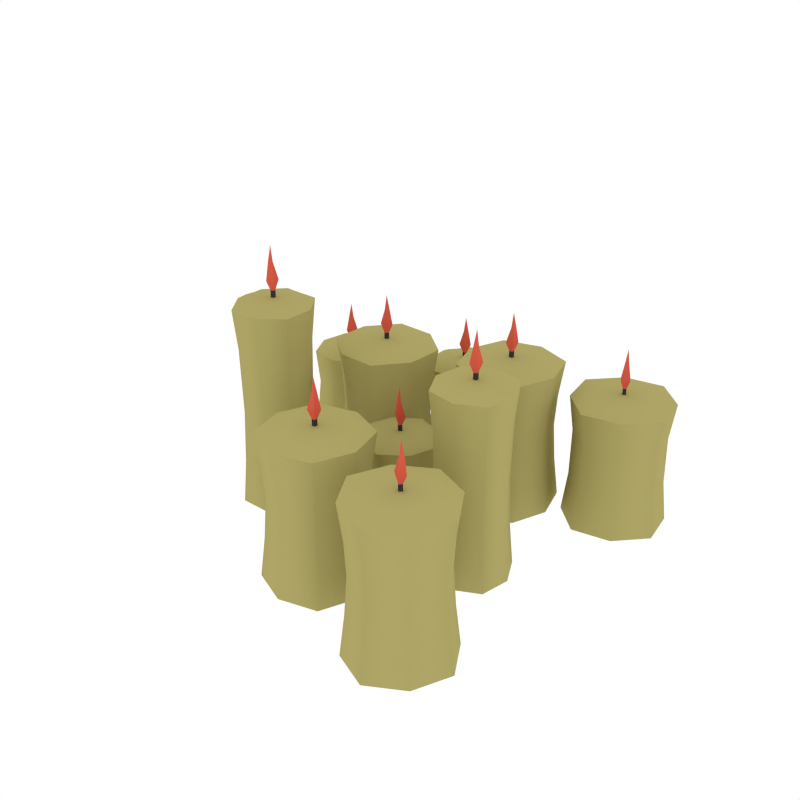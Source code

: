 # Source: Candles_2.blend  (saved by Blender 2.79.0; exported with 4.5.12 LTS)
import bpy
from mathutils import Matrix  # noqa: F401  (used for matrix-valued properties, if any)

bpy.ops.wm.read_factory_settings(use_empty=True)
scene = bpy.context.scene
scene.name = 'Scene'

# ---- collections
col_collection_1 = bpy.data.collections.new('Collection 1'); scene.collection.children.link(col_collection_1)

# ---- materials (node trees are filled in below, after node groups)
mat_candle = bpy.data.materials.new('Candle')
mat_candle.alpha_threshold = 0.0
mat_candle.diffuse_color = (0.4252, 0.3761, 0.1352, 1.0)
mat_candle.roughness = 0.5
mat_light = bpy.data.materials.new('Light')
mat_light.alpha_threshold = 0.0
mat_light.diffuse_color = (0.6985, 0.1098, 0.06795, 1.0)
mat_light.roughness = 0.5
mat_black = bpy.data.materials.new('Black')
mat_black.alpha_threshold = 0.0
mat_black.diffuse_color = (0.04425, 0.04425, 0.04425, 1.0)
mat_black.roughness = 0.5

# ---- node groups
ng_auto_smooth = bpy.data.node_groups.new('Auto Smooth', 'GeometryNodeTree')
_s = ng_auto_smooth.interface.new_socket(name='Geometry', in_out='OUTPUT', socket_type='NodeSocketGeometry')
_s = ng_auto_smooth.interface.new_socket(name='Geometry', in_out='INPUT', socket_type='NodeSocketGeometry')
_s = ng_auto_smooth.interface.new_socket(name='Angle', in_out='INPUT', socket_type='NodeSocketFloat')
_s.subtype = 'ANGLE'
_s.min_value = 0.0
_s.max_value = 3.142
ng_auto_smooth.is_modifier = True
_N = ng_auto_smooth.nodes; _L = ng_auto_smooth.links
n0 = _N.new('NodeGroupOutput'); n0.name = 'Group Output'; n0.location = (480, -100)
n1 = _N.new('NodeGroupInput'); n1.name = 'Group Input'; n1.location = (-420, -300)
n2 = _N.new('NodeGroupInput'); n2.name = 'Group Input.001'; n2.location = (-60, -100)
n3 = _N.new('GeometryNodeSetShadeSmooth'); n3.name = 'Set Shade Smooth'; n3.location = (120, -100)
n3.domain = 'EDGE'
n4 = _N.new('GeometryNodeSetShadeSmooth'); n4.name = 'Set Shade Smooth.001'; n4.location = (300, -100)
n5 = _N.new('GeometryNodeInputMeshEdgeAngle'); n5.name = 'Edge Angle'; n5.location = (-420, -220)
n6 = _N.new('GeometryNodeInputEdgeSmooth'); n6.name = 'Is Edge Smooth'; n6.location = (-60, -160)
n7 = _N.new('GeometryNodeInputShadeSmooth'); n7.name = 'Is Face Smooth'; n7.location = (-240, -340)
n8 = _N.new('FunctionNodeBooleanMath'); n8.name = 'Boolean Math'; n8.location = (-60, -220)
n9 = _N.new('FunctionNodeCompare'); n9.name = 'Compare'; n9.location = (-240, -180)
n9.operation = 'LESS_EQUAL'
_L.new(n5.outputs[0], n9.inputs[0])
_L.new(n4.outputs[0], n0.inputs[0])
_L.new(n1.outputs[1], n9.inputs[1])
_L.new(n9.outputs[0], n8.inputs[0])
_L.new(n7.outputs[0], n8.inputs[1])
_L.new(n2.outputs[0], n3.inputs[0])
_L.new(n6.outputs[0], n3.inputs[1])
_L.new(n3.outputs[0], n4.inputs[0])
_L.new(n8.outputs[0], n3.inputs[2])
n0.is_active_output = True

# ---- material node trees

# ---- world
world_world = bpy.data.worlds.new('World'); scene.world = world_world
world_world.color = (1.0, 1.0, 1.0)
world_world.use_sun_shadow = False
world_world.sun_shadow_jitter_overblur = 0.0
world_world.cycles.sampling_method = 'NONE'
world_world.cycles.sample_map_resolution = 256

# ---- meshes
me_cube = bpy.data.meshes.new('Cube')
me_cube.from_pydata([(1.259, -3.575, 1.004), (0.05711, -4.608, 1.004), (-0.976, -3.405, 1.004), (0.2263, -2.372, 1.004), (-1.081, -3.397, 3.625), (0.1417, -3.49, 3.781), (1.364, -3.583, 3.625), (0.2343, -2.267, 3.625), (0.04916, -4.713, 3.625), (0.05852, -4.589, 2.736), (0.2249, -2.391, 2.736), (1.241, -3.573, 2.736), (-0.9574, -3.407, 2.736), (1.38, -3.584, 0.003547), (1.043, -2.715, 1.004), (1.194, -3.57, 1.937), (0.9165, -4.392, 1.004), (0.04798, -4.728, 0.003547), (0.06202, -4.543, 1.937), (-0.76, -4.265, 1.004), (-1.097, -3.396, 0.003547), (-0.9111, -3.41, 1.937), (-0.6331, -2.588, 1.004), (0.2354, -2.252, 0.003547), (0.2214, -2.437, 1.937), (1.07, -3.56, 3.742), (0.07147, -4.418, 3.742), (-0.7862, -3.42, 3.742), (0.2119, -2.562, 3.742), (-0.8448, -4.338, 3.625), (-0.6202, -2.603, 2.736), (1.128, -2.642, 3.625), (0.9036, -4.377, 2.736), (-0.745, -4.252, 2.736), (-0.7059, -2.504, 3.625), (1.028, -2.728, 2.736), (0.9893, -4.476, 3.625), (0.05232, -4.671, 3.325), (0.2311, -2.309, 3.325), (1.323, -3.579, 3.325), (-1.039, -3.401, 3.325), (1.141, -2.632, 0.003547), (0.991, -2.76, 1.937), (1.0, -4.489, 0.003547), (0.8715, -4.339, 1.937), (-0.7167, -2.491, 0.003547), (-0.5881, -2.641, 1.937), (-0.8573, -4.348, 0.003547), (-0.7076, -4.22, 1.937), (0.8776, -2.858, 3.712), (0.7741, -4.226, 3.712), (-0.5942, -4.122, 3.712), (-0.4906, -2.754, 3.712), (-0.811, -4.309, 3.325), (-0.677, -2.537, 3.325), (1.094, -2.671, 3.325), (0.9604, -4.443, 3.325), (0.0289, -3.587, 4.148), (0.09704, -3.528, 3.934), (0.04477, -3.377, 4.148), (0.1033, -3.445, 3.934), (0.2386, -3.603, 4.148), (0.1801, -3.535, 3.934), (0.2545, -3.393, 4.148), (0.1864, -3.452, 3.934), (0.1316, -3.447, 4.533), (0.1253, -3.531, 4.533), (0.2089, -3.453, 4.564), (0.2026, -3.536, 4.564), (0.09491, -3.53, 3.75), (0.1015, -3.443, 3.75), (0.1819, -3.537, 3.75), (0.1885, -3.45, 3.75), (0.1515, -3.491, 4.905), (3.291, 3.897, 0.9799), (4.812, 3.44, 0.9799), (4.355, 1.919, 0.9799), (2.834, 2.376, 0.9799), (4.405, 1.826, 3.057), (3.823, 2.908, 3.214), (3.241, 3.99, 3.057), (2.741, 2.326, 3.057), (4.905, 3.49, 3.057), (4.796, 3.432, 2.166), (2.85, 2.385, 2.166), (3.3, 3.881, 2.166), (4.346, 1.935, 2.166), (3.233, 4.004, -0.02233), (2.682, 3.251, 0.9799), (4.166, 4.049, 0.9799), (4.919, 3.498, -0.02233), (4.964, 2.565, 0.9799), (4.413, 1.812, -0.02233), (3.48, 1.767, 0.9799), (2.727, 2.318, -0.02233), (3.381, 3.729, 3.175), (4.644, 3.35, 3.175), (4.265, 2.087, 3.175), (3.002, 2.466, 3.175), (5.071, 2.533, 3.057), (3.486, 1.786, 2.166), (2.575, 3.283, 3.057), (4.16, 4.03, 2.166), (4.945, 2.571, 2.166), (3.448, 1.66, 3.057), (2.701, 3.245, 2.166), (4.198, 4.157, 3.057), (4.868, 3.471, 2.756), (2.778, 2.346, 2.756), (3.261, 3.953, 2.756), (4.385, 1.863, 2.756), (2.559, 3.288, -0.02233), (4.203, 4.172, -0.02233), (3.443, 1.644, -0.02233), (5.087, 2.528, -0.02233), (2.892, 3.188, 3.144), (4.103, 3.839, 3.144), (4.754, 2.628, 3.144), (3.543, 1.977, 3.144), (5.029, 2.546, 2.756), (3.461, 1.702, 2.756), (2.617, 3.27, 2.756), (4.185, 4.114, 2.756), (3.966, 2.865, 3.581), (3.88, 2.891, 3.367), (3.78, 2.765, 3.581), (3.806, 2.852, 3.367), (3.866, 3.051, 3.581), (3.84, 2.965, 3.367), (3.68, 2.951, 3.581), (3.766, 2.925, 3.367), (3.792, 2.877, 3.967), (3.866, 2.916, 3.967), (3.756, 2.945, 3.998), (3.829, 2.985, 3.998), (3.882, 2.89, 3.182), (3.805, 2.849, 3.182), (3.841, 2.967, 3.182), (3.764, 2.926, 3.182), (3.818, 2.917, 4.34), (-2.016, 3.694, 2.34), (-1.113, 3.422, 2.496), (-0.2105, 3.149, 2.34), (-0.8411, 4.325, 2.34), (-1.386, 2.519, 2.34), (-1.358, 2.61, 1.451), (-0.8686, 4.233, 1.451), (-0.3018, 3.177, 1.451), (-1.925, 3.667, 1.451), (-0.2087, 3.149, -0.02788), (-1.386, 2.517, -0.02788), (-2.018, 3.695, -0.02788), (-0.8405, 4.327, -0.02788), (-0.4282, 3.215, 2.457), (-1.32, 2.737, 2.457), (-1.799, 3.628, 2.457), (-0.9067, 4.107, 2.457), (-1.995, 2.949, 2.34), (-1.538, 4.214, 1.451), (-0.232, 3.895, 2.34), (-0.6883, 2.63, 1.451), (-1.906, 2.997, 1.451), (-1.586, 4.303, 2.34), (-0.3211, 3.847, 1.451), (-0.6405, 2.54, 2.34), (-1.376, 2.55, 2.039), (-0.8504, 4.294, 2.039), (-0.2414, 3.159, 2.039), (-1.985, 3.685, 2.039), (-0.2302, 3.896, -0.02788), (-0.6395, 2.539, -0.02788), (-1.587, 4.305, -0.02788), (-1.997, 2.948, -0.02788), (-0.4559, 3.775, 2.426), (-0.7606, 2.764, 2.426), (-1.771, 3.069, 2.426), (-1.466, 4.079, 2.426), (-1.965, 2.965, 2.039), (-1.57, 4.273, 2.039), (-0.2621, 3.879, 2.039), (-0.6567, 2.57, 2.039), (-1.244, 3.351, 2.862), (-1.165, 3.394, 2.649), (-1.184, 3.553, 2.862), (-1.141, 3.474, 2.649), (-1.043, 3.291, 2.862), (-1.086, 3.37, 2.649), (-0.9823, 3.492, 2.862), (-1.062, 3.45, 2.649), (-1.114, 3.466, 3.247), (-1.138, 3.386, 3.247), (-1.04, 3.443, 3.278), (-1.064, 3.363, 3.278), (-1.168, 3.393, 2.465), (-1.143, 3.476, 2.465), (-1.084, 3.367, 2.465), (-1.059, 3.451, 2.465), (-1.104, 3.419, 3.619), (2.649, -2.015, 1.004), (1.675, -1.282, 1.004), (2.409, -0.3081, 1.004), (3.383, -1.042, 1.004), (2.398, -0.2279, 4.564), (2.529, -1.162, 4.721), (2.66, -2.096, 4.564), (3.463, -1.03, 4.564), (1.595, -1.293, 4.564), (1.69, -1.28, 3.675), (3.368, -1.044, 3.675), (2.647, -2.001, 3.675), (2.411, -0.3223, 3.675), (2.662, -2.107, 0.003547), (3.259, -1.712, 1.004), (2.642, -1.966, 2.197), (1.979, -1.892, 1.004), (1.583, -1.295, 0.003547), (1.725, -1.275, 2.197), (1.799, -0.6116, 1.004), (2.396, -0.216, 0.003547), (2.416, -0.3577, 2.197), (3.079, -0.4314, 1.004), (3.475, -1.029, 0.003547), (3.333, -1.049, 2.197), (2.629, -1.87, 4.682), (1.82, -1.261, 4.682), (2.429, -0.453, 4.682), (3.238, -1.062, 4.682), (1.73, -0.5599, 4.564), (3.07, -0.4436, 3.675), (3.328, -1.764, 4.564), (1.988, -1.88, 3.675), (1.811, -0.6207, 3.675), (3.131, -0.3628, 4.564), (3.247, -1.703, 3.675), (1.927, -1.961, 4.564), (1.627, -1.289, 4.264), (3.431, -1.035, 4.264), (2.656, -2.064, 4.264), (2.402, -0.2598, 4.264), (3.338, -1.771, 0.003547), (3.217, -1.68, 2.197), (1.919, -1.971, 0.003547), (2.011, -1.85, 2.197), (3.138, -0.3527, 0.003547), (3.047, -0.4738, 2.197), (1.72, -0.5522, 0.003547), (1.841, -0.6435, 2.197), (3.125, -1.611, 4.651), (2.08, -1.758, 4.651), (1.933, -0.7127, 4.651), (2.978, -0.5657, 4.651), (1.757, -0.5804, 4.264), (3.11, -0.3901, 4.264), (3.301, -1.743, 4.264), (1.948, -1.933, 4.264), (2.41, -1.072, 5.087), (2.482, -1.126, 4.873), (2.618, -1.043, 5.087), (2.564, -1.115, 4.873), (2.439, -1.281, 5.087), (2.494, -1.209, 4.873), (2.648, -1.251, 5.087), (2.576, -1.197, 4.873), (2.568, -1.143, 5.472), (2.486, -1.154, 5.472), (2.579, -1.219, 5.503), (2.497, -1.231, 5.503), (2.48, -1.125, 4.689), (2.566, -1.112, 4.689), (2.492, -1.211, 4.689), (2.578, -1.199, 4.689), (2.53, -1.171, 5.844), (3.886, -3.474, 1.004), (3.976, -5.057, 1.004), (2.393, -5.147, 1.004), (2.304, -3.564, 1.004), (2.323, -5.225, 3.625), (3.14, -4.31, 3.781), (3.956, -3.396, 3.625), (2.225, -3.494, 3.625), (4.054, -5.127, 3.625), (3.962, -5.045, 2.736), (2.317, -3.576, 2.736), (3.874, -3.488, 2.736), (2.406, -5.133, 2.736), (3.967, -3.384, 0.003547), (3.072, -3.123, 1.004), (3.843, -3.523, 1.937), (4.327, -4.243, 1.004), (4.066, -5.138, 0.003547), (3.927, -5.014, 1.937), (3.207, -5.497, 1.004), (2.313, -5.237, 0.003547), (2.436, -5.098, 1.937), (1.953, -4.378, 1.004), (2.213, -3.483, 0.003547), (2.352, -3.607, 1.937), (3.759, -3.616, 3.742), (3.834, -4.93, 3.742), (2.52, -5.005, 3.742), (2.445, -3.691, 3.742), (3.213, -5.609, 3.625), (1.972, -4.377, 2.736), (3.066, -3.012, 3.625), (4.307, -4.244, 2.736), (3.206, -5.478, 2.736), (1.841, -4.384, 3.625), (3.074, -3.143, 2.736), (4.438, -4.237, 3.625), (4.023, -5.099, 3.325), (2.256, -3.522, 3.325), (3.928, -3.427, 3.325), (2.351, -5.194, 3.325), (3.065, -2.995, 0.003547), (3.076, -3.192, 1.937), (4.455, -4.236, 0.003547), (4.258, -4.247, 1.937), (1.825, -4.385, 0.003547), (2.022, -4.374, 1.937), (3.214, -5.625, 0.003547), (3.203, -5.428, 1.937), (3.085, -3.342, 3.712), (4.108, -4.256, 3.712), (3.194, -5.279, 3.712), (2.171, -4.365, 3.712), (3.211, -5.565, 3.325), (1.885, -4.381, 3.325), (3.069, -3.056, 3.325), (4.394, -4.239, 3.325), (3.148, -4.459, 4.148), (3.143, -4.369, 3.934), (2.991, -4.319, 4.148), (3.081, -4.314, 3.934), (3.288, -4.302, 4.148), (3.198, -4.307, 3.934), (3.131, -4.162, 4.148), (3.136, -4.252, 3.934), (3.1, -4.293, 4.533), (3.162, -4.348, 4.533), (3.151, -4.235, 4.564), (3.214, -4.29, 4.564), (3.143, -4.372, 3.75), (3.078, -4.314, 3.75), (3.201, -4.307, 3.75), (3.136, -4.249, 3.75), (3.146, -4.303, 4.905), (-2.938, -1.573, 6.075), (-2.99, -1.59, 5.409), (-3.032, -1.669, 5.647), (-3.015, -1.51, 5.409), (-3.095, -1.469, 5.647), (-2.911, -1.564, 5.409), (-2.831, -1.606, 5.647), (-2.936, -1.485, 5.409), (-2.895, -1.405, 5.647), (-3.82, -1.092, 4.732), (-3.408, -2.395, 4.732), (-2.106, -1.983, 4.732), (-2.518, -0.68, 4.732), (-2.301, -1.881, 5.162), (-2.619, -0.8751, 5.162), (-3.625, -1.193, 5.162), (-3.307, -2.2, 5.162), (-2.566, -0.7731, 2.433), (-2.496, -0.6384, -0.00627), (-2.199, -1.934, 2.433), (-2.064, -2.004, -0.00627), (-3.727, -1.14, 2.433), (-3.862, -1.07, -0.00627), (-3.36, -2.302, 2.433), (-3.43, -2.436, -0.00627), (-2.095, -1.263, 4.732), (-3.832, -1.812, 4.732), (-2.688, -2.406, 4.732), (-3.238, -0.6689, 4.732), (-3.851, -1.076, 5.066), (-3.378, -2.335, 4.077), (-2.075, -1.998, 5.066), (-2.549, -0.7395, 4.077), (-3.761, -1.123, 4.077), (-3.424, -2.425, 5.066), (-2.165, -1.952, 4.077), (-2.502, -0.6497, 5.066), (-2.747, -2.22, 5.196), (-2.281, -1.322, 5.196), (-3.179, -0.855, 5.196), (-3.645, -1.753, 5.196), (-2.718, -2.312, 2.433), (-2.675, -2.448, -0.00627), (-2.152, -1.959, 1.106), (-2.189, -1.293, 2.433), (-2.053, -1.249, -0.00627), (-2.542, -0.7259, 1.106), (-3.208, -0.7632, 2.433), (-3.251, -0.6268, -0.00627), (-3.774, -1.116, 1.106), (-3.737, -1.782, 2.433), (-3.385, -2.349, 1.106), (-3.874, -1.825, -0.00627), (-2.155, -1.282, 4.077), (-3.771, -1.793, 4.077), (-2.708, -2.346, 4.077), (-3.219, -0.7291, 4.077), (-3.247, -0.6382, 5.066), (-2.679, -2.437, 5.066), (-3.862, -1.822, 5.066), (-2.963, -1.537, 5.24), (-2.064, -1.253, 5.066), (-2.703, -2.359, 1.106), (-2.141, -1.277, 1.106), (-3.223, -0.7154, 1.106), (-3.785, -1.797, 1.106), (-4.102, 3.147, 2.362), (-3.971, 2.213, 2.518), (-3.84, 1.28, 2.362), (-3.037, 2.345, 2.362), (-4.905, 2.082, 2.362), (-4.81, 2.095, 1.473), (-3.132, 2.332, 1.473), (-3.853, 1.374, 1.473), (-4.089, 3.053, 1.473), (-3.835, 1.249, -0.005536), (-4.935, 2.078, -0.005536), (-4.107, 3.178, -0.005536), (-3.006, 2.349, -0.005536), (-3.871, 1.505, 2.479), (-4.68, 2.114, 2.479), (-4.071, 2.922, 2.479), (-3.262, 2.313, 2.479), (-4.77, 2.815, 2.362), (-3.43, 2.932, 1.473), (-3.172, 1.612, 2.362), (-4.512, 1.495, 1.473), (-4.689, 2.754, 1.473), (-3.369, 3.012, 2.362), (-3.253, 1.672, 1.473), (-4.573, 1.415, 2.362), (-4.873, 2.087, 2.062), (-3.069, 2.34, 2.062), (-3.844, 1.312, 2.062), (-4.098, 3.115, 2.062), (-3.146, 1.592, -0.005535), (-4.592, 1.388, -0.005535), (-3.349, 3.039, -0.005535), (-4.796, 2.835, -0.005535), (-3.375, 1.764, 2.449), (-4.42, 1.617, 2.449), (-4.567, 2.662, 2.449), (-3.522, 2.809, 2.449), (-4.743, 2.795, 2.062), (-3.39, 2.985, 2.062), (-3.199, 1.632, 2.062), (-4.552, 1.442, 2.062), (-4.09, 2.303, 2.885), (-4.018, 2.249, 2.671), (-3.881, 2.332, 2.885), (-3.935, 2.26, 2.671), (-4.06, 2.095, 2.885), (-4.006, 2.166, 2.671), (-3.852, 2.124, 2.885), (-3.924, 2.178, 2.671), (-3.931, 2.232, 3.27), (-4.014, 2.221, 3.27), (-3.921, 2.156, 3.301), (-4.003, 2.144, 3.301), (-4.02, 2.251, 2.487), (-3.934, 2.263, 2.487), (-4.008, 2.164, 2.487), (-3.922, 2.176, 2.487), (-3.97, 2.204, 3.642), (-1.353, 2.627, 0.7114), (-0.8738, 4.216, 0.7114), (-0.3189, 3.182, 0.7114), (-1.908, 3.661, 0.7114), (-1.53, 4.197, 0.7114), (-0.6973, 2.646, 0.7114), (-1.889, 3.006, 0.7114), (-0.3378, 3.838, 0.7114), (2.464, 1.862, 1.004), (1.3, 0.7862, 1.004), (0.2243, 1.951, 1.004), (1.389, 3.026, 1.004), (0.1191, 1.955, 3.625), (1.344, 1.906, 3.781), (2.57, 1.858, 3.625), (1.393, 3.132, 3.625), (1.296, 0.681, 3.625), (1.301, 0.8049, 2.736), (1.388, 3.008, 2.736), (2.446, 1.863, 2.736), (0.243, 1.95, 2.736), (2.585, 1.857, 0.003547), (2.218, 2.713, 1.004), (2.399, 1.865, 1.937), (2.151, 1.033, 1.004), (1.295, 0.6654, 0.003547), (1.303, 0.8513, 1.937), (0.4711, 1.099, 1.004), (0.1035, 1.955, 0.003547), (0.2894, 1.948, 1.937), (0.5375, 2.779, 1.004), (1.393, 3.147, 0.003547), (1.386, 2.961, 1.937), (2.274, 1.869, 3.742), (1.308, 0.9764, 3.742), (0.4145, 1.943, 3.742), (1.381, 2.836, 3.742), (0.3891, 1.024, 3.625), (0.551, 2.765, 2.736), (2.3, 2.789, 3.625), (2.138, 1.048, 2.736), (0.4857, 1.113, 2.736), (0.4617, 2.862, 3.625), (2.203, 2.7, 2.736), (2.227, 0.9509, 3.625), (1.298, 0.7228, 3.325), (1.391, 3.09, 3.325), (2.528, 1.859, 3.325), (0.1609, 1.953, 3.325), (2.312, 2.8, 0.003547), (2.167, 2.666, 1.937), (2.238, 0.9388, 0.003547), (2.104, 1.084, 1.937), (0.4505, 2.874, 0.003547), (0.5844, 2.729, 1.937), (0.3769, 1.012, 0.003547), (0.5218, 1.146, 1.937), (2.057, 2.565, 3.712), (2.003, 1.194, 3.712), (0.6317, 1.248, 3.712), (0.6859, 2.619, 3.712), (0.4217, 1.054, 3.325), (0.4919, 2.829, 3.325), (2.267, 2.759, 3.325), (2.197, 0.9836, 3.325), (1.235, 1.805, 4.148), (1.301, 1.866, 3.934), (1.243, 2.015, 4.148), (1.304, 1.949, 3.934), (1.445, 1.797, 4.148), (1.384, 1.863, 3.934), (1.454, 2.007, 4.148), (1.388, 1.946, 3.934), (1.333, 1.948, 4.533), (1.329, 1.865, 4.533), (1.41, 1.945, 4.564), (1.407, 1.862, 4.564), (1.299, 1.864, 3.75), (1.302, 1.952, 3.75), (1.386, 1.861, 3.75), (1.39, 1.948, 3.75), (1.354, 1.906, 4.905), (0.7154, 0.01831, 2.362), (0.1548, -0.7401, 2.518), (-0.4057, -1.498, 2.362), (0.9132, -1.301, 2.362), (-0.6036, -0.1795, 2.362), (-0.5269, -0.2362, 1.473), (0.8365, -1.244, 1.473), (-0.349, -1.422, 1.473), (0.6587, -0.05839, 1.473), (-0.4241, -1.523, -0.005536), (-0.6284, -0.1611, -0.005536), (0.7337, 0.04316, -0.005536), (0.938, -1.319, -0.005536), (-0.2706, -1.316, 2.479), (-0.4207, -0.3147, 2.479), (0.5802, -0.1645, 2.479), (0.7303, -1.165, 2.479), (0.00646, 0.2491, 2.362), (1.044, -0.6067, 1.473), (0.3032, -1.729, 2.362), (-0.7343, -0.8734, 1.473), (0.02146, 0.1491, 1.473), (1.144, -0.5917, 2.362), (0.2882, -1.629, 1.473), (-0.8344, -0.8884, 2.362), (-0.5776, -0.1987, 2.062), (0.8873, -1.281, 2.062), (-0.3866, -1.473, 2.062), (0.6962, -0.00761, 2.062), (0.308, -1.762, -0.005535), (-0.8668, -0.8933, -0.005535), (1.176, -0.5868, -0.005535), (0.001599, 0.2815, -0.005535), (0.2655, -1.478, 2.449), (-0.5831, -0.8507, 2.449), (0.04414, -0.002111, 2.449), (0.8928, -0.6294, 2.449), (0.01153, 0.2153, 2.062), (1.11, -0.5968, 2.062), (0.2981, -1.695, 2.062), (-0.8006, -0.8834, 2.062), (0.1328, -0.593, 2.885), (0.1461, -0.6818, 2.671), (0.3019, -0.718, 2.885), (0.2131, -0.7313, 2.671), (0.007727, -0.7621, 2.885), (0.09658, -0.7488, 2.671), (0.1769, -0.8872, 2.885), (0.1636, -0.7983, 2.671), (0.1963, -0.7542, 3.27), (0.1292, -0.7045, 3.27), (0.1502, -0.8165, 3.301), (0.0831, -0.7669, 3.301), (0.1457, -0.679, 2.487), (0.2158, -0.7309, 2.487), (0.0938, -0.7492, 2.487), (0.164, -0.8011, 2.487), (0.149, -0.748, 3.642), (-0.5576, 0.4485, 1.004), (-2.012, -0.1823, 1.004), (-2.643, 1.272, 1.004), (-1.188, 1.903, 1.004), (-2.741, 1.311, 3.625), (-1.6, 0.8602, 3.781), (-0.4596, 0.4098, 3.625), (-1.15, 2.001, 3.625), (-2.051, -0.2803, 3.625), (-2.005, -0.165, 2.736), (-1.195, 1.885, 2.736), (-0.5749, 0.4554, 2.736), (-2.625, 1.265, 2.736), (-0.4451, 0.4041, 0.003547), (-0.5094, 1.333, 1.004), (-0.6181, 0.4724, 1.937), (-1.127, -0.2305, 1.004), (-2.056, -0.2948, 0.003547), (-1.988, -0.1218, 1.937), (-2.691, 0.3871, 1.004), (-2.755, 1.316, 0.003547), (-2.582, 1.248, 1.937), (-2.073, 1.951, 1.004), (-1.144, 2.015, 0.003547), (-1.212, 1.842, 1.937), (-0.7346, 0.5184, 3.742), (-1.942, -0.005324, 3.742), (-2.466, 1.202, 3.742), (-1.258, 1.726, 3.742), (-2.793, 0.3426, 3.625), (-2.065, 1.933, 2.736), (-0.4069, 1.378, 3.625), (-1.135, -0.2123, 2.736), (-2.673, 0.395, 2.736), (-2.118, 2.053, 3.625), (-0.5276, 1.325, 2.736), (-1.083, -0.333, 3.625), (-2.035, -0.2413, 3.325), (-1.165, 1.962, 3.325), (-0.4986, 0.4252, 3.325), (-2.702, 1.295, 3.325), (-0.3918, 1.384, 0.003547), (-0.5728, 1.306, 1.937), (-1.076, -0.3481, 0.003547), (-1.154, -0.1671, 1.937), (-2.124, 2.069, 0.003547), (-2.046, 1.888, 1.937), (-2.808, 0.336, 0.003547), (-2.627, 0.4146, 1.937), (-0.71, 1.246, 3.712), (-1.214, -0.02991, 3.712), (-2.49, 0.4741, 3.712), (-1.986, 1.75, 3.712), (-2.753, 0.3603, 3.325), (-2.1, 2.013, 3.325), (-0.4477, 1.36, 3.325), (-1.1, -0.2922, 3.325), (-1.737, 0.801, 4.148), (-1.654, 0.8368, 3.934), (-1.659, 0.9967, 4.148), (-1.624, 0.9142, 3.934), (-1.541, 0.7238, 4.148), (-1.577, 0.8062, 3.934), (-1.464, 0.9194, 4.148), (-1.546, 0.8837, 3.934), (-1.597, 0.9039, 4.533), (-1.628, 0.8263, 4.533), (-1.525, 0.8755, 4.564), (-1.556, 0.7978, 4.564), (-1.657, 0.8357, 3.75), (-1.625, 0.9168, 3.75), (-1.576, 0.8036, 3.75), (-1.544, 0.8848, 3.75), (-1.591, 0.8566, 4.905), (-2.963, -1.494, 6.075), (-3.012, -1.596, 6.11), (-3.037, -1.517, 6.11), (-2.935, -1.483, 5.205), (-2.908, -1.566, 5.205), (-3.018, -1.509, 5.205), (-2.992, -1.592, 5.205), (-2.972, -1.54, 6.489)], [], [(0, 13, 41, 14), (0, 14, 42, 15), (0, 15, 44, 16), (0, 16, 43, 13), (1, 17, 43, 16), (1, 16, 44, 18), (1, 18, 48, 19), (1, 19, 47, 17), (2, 20, 47, 19), (2, 19, 48, 21), (2, 21, 46, 22), (2, 22, 45, 20), (3, 23, 45, 22), (3, 22, 46, 24), (3, 24, 42, 14), (3, 14, 41, 23), (4, 34, 54, 40), (4, 40, 53, 29), (4, 29, 51, 27), (4, 27, 52, 34), (5, 27, 51, 26), (5, 26, 50, 25), (5, 25, 49, 28), (5, 28, 52, 27), (6, 36, 56, 39), (6, 39, 55, 31), (6, 31, 49, 25), (6, 25, 50, 36), (7, 31, 55, 38), (7, 38, 54, 34), (7, 34, 52, 28), (7, 28, 49, 31), (8, 29, 53, 37), (8, 37, 56, 36), (8, 36, 50, 26), (8, 26, 51, 29), (9, 33, 48, 18), (9, 18, 44, 32), (9, 32, 56, 37), (9, 37, 53, 33), (10, 35, 42, 24), (10, 24, 46, 30), (10, 30, 54, 38), (10, 38, 55, 35), (11, 32, 44, 15), (11, 15, 42, 35), (11, 35, 55, 39), (11, 39, 56, 32), (12, 30, 46, 21), (12, 21, 48, 33), (12, 33, 53, 40), (12, 40, 54, 30), (57, 59, 60, 58), (59, 63, 64, 60), (63, 61, 62, 64), (61, 57, 58, 62), (59, 65, 67, 63), (68, 73, 66), (57, 66, 65, 59), (63, 67, 68, 61), (61, 68, 66, 57), (62, 71, 72, 64), (60, 70, 69, 58), (58, 69, 71, 62), (64, 72, 70, 60), (65, 73, 67), (67, 73, 68), (66, 73, 65), (74, 87, 111, 88), (85, 102, 89, 74), (83, 75, 89, 102), (74, 89, 112, 87), (75, 90, 112, 89), (83, 103, 91, 75), (86, 76, 91, 103), (75, 91, 114, 90), (76, 92, 114, 91), (86, 100, 93, 76), (84, 77, 93, 100), (76, 93, 113, 92), (77, 94, 113, 93), (84, 105, 88, 77), (77, 88, 111, 94), (78, 104, 120, 110), (78, 110, 119, 99), (78, 99, 117, 97), (78, 97, 118, 104), (79, 97, 117, 96), (79, 96, 116, 95), (79, 95, 115, 98), (79, 98, 118, 97), (80, 106, 122, 109), (80, 109, 121, 101), (80, 101, 115, 95), (80, 95, 116, 106), (81, 101, 121, 108), (81, 108, 120, 104), (81, 104, 118, 98), (81, 98, 115, 101), (82, 99, 119, 107), (82, 107, 122, 106), (82, 106, 116, 96), (82, 96, 117, 99), (83, 102, 122, 107), (83, 107, 119, 103), (84, 100, 120, 108), (84, 108, 121, 105), (85, 105, 121, 109), (85, 109, 122, 102), (86, 103, 119, 110), (86, 110, 120, 100), (123, 125, 126, 124), (125, 129, 130, 126), (129, 127, 128, 130), (127, 123, 124, 128), (125, 131, 133, 129), (134, 139, 132), (123, 132, 131, 125), (129, 133, 134, 127), (127, 134, 132, 123), (128, 137, 138, 130), (126, 136, 135, 124), (124, 135, 137, 128), (130, 138, 136, 126), (131, 139, 133), (133, 139, 134), (132, 139, 131), (85, 74, 88, 105), (140, 162, 178, 168), (140, 168, 177, 157), (140, 157, 175, 155), (140, 155, 176, 162), (141, 155, 175, 154), (141, 154, 174, 153), (141, 153, 173, 156), (141, 156, 176, 155), (142, 164, 180, 167), (142, 167, 179, 159), (142, 159, 173, 153), (142, 153, 174, 164), (143, 159, 179, 166), (143, 166, 178, 162), (143, 162, 176, 156), (143, 156, 173, 159), (144, 157, 177, 165), (144, 165, 180, 164), (144, 164, 174, 154), (144, 154, 175, 157), (470, 476, 172, 150), (470, 150, 170, 475), (145, 160, 180, 165), (145, 165, 177, 161), (471, 477, 169, 152), (471, 152, 171, 474), (146, 158, 178, 166), (146, 166, 179, 163), (472, 475, 170, 149), (472, 149, 169, 477), (147, 163, 179, 167), (147, 167, 180, 160), (473, 474, 171, 151), (473, 151, 172, 476), (148, 161, 177, 168), (148, 168, 178, 158), (181, 183, 184, 182), (183, 187, 188, 184), (187, 185, 186, 188), (185, 181, 182, 186), (183, 189, 191, 187), (192, 197, 190), (181, 190, 189, 183), (187, 191, 192, 185), (185, 192, 190, 181), (186, 195, 196, 188), (184, 194, 193, 182), (182, 193, 195, 186), (188, 196, 194, 184), (189, 197, 191), (191, 197, 192), (190, 197, 189), (198, 211, 239, 212), (198, 212, 240, 213), (198, 213, 242, 214), (198, 214, 241, 211), (199, 215, 241, 214), (199, 214, 242, 216), (199, 216, 246, 217), (199, 217, 245, 215), (200, 218, 245, 217), (200, 217, 246, 219), (200, 219, 244, 220), (200, 220, 243, 218), (201, 221, 243, 220), (201, 220, 244, 222), (201, 222, 240, 212), (201, 212, 239, 221), (202, 232, 252, 238), (202, 238, 251, 227), (202, 227, 249, 225), (202, 225, 250, 232), (203, 225, 249, 224), (203, 224, 248, 223), (203, 223, 247, 226), (203, 226, 250, 225), (204, 234, 254, 237), (204, 237, 253, 229), (204, 229, 247, 223), (204, 223, 248, 234), (205, 229, 253, 236), (205, 236, 252, 232), (205, 232, 250, 226), (205, 226, 247, 229), (206, 227, 251, 235), (206, 235, 254, 234), (206, 234, 248, 224), (206, 224, 249, 227), (207, 231, 246, 216), (207, 216, 242, 230), (207, 230, 254, 235), (207, 235, 251, 231), (208, 233, 240, 222), (208, 222, 244, 228), (208, 228, 252, 236), (208, 236, 253, 233), (209, 230, 242, 213), (209, 213, 240, 233), (209, 233, 253, 237), (209, 237, 254, 230), (210, 228, 244, 219), (210, 219, 246, 231), (210, 231, 251, 238), (210, 238, 252, 228), (255, 257, 258, 256), (257, 261, 262, 258), (261, 259, 260, 262), (259, 255, 256, 260), (257, 263, 265, 261), (266, 271, 264), (255, 264, 263, 257), (261, 265, 266, 259), (259, 266, 264, 255), (260, 269, 270, 262), (258, 268, 267, 256), (256, 267, 269, 260), (262, 270, 268, 258), (263, 271, 265), (265, 271, 266), (264, 271, 263), (272, 285, 313, 286), (272, 286, 314, 287), (272, 287, 316, 288), (272, 288, 315, 285), (273, 289, 315, 288), (273, 288, 316, 290), (273, 290, 320, 291), (273, 291, 319, 289), (274, 292, 319, 291), (274, 291, 320, 293), (274, 293, 318, 294), (274, 294, 317, 292), (275, 295, 317, 294), (275, 294, 318, 296), (275, 296, 314, 286), (275, 286, 313, 295), (276, 306, 326, 312), (276, 312, 325, 301), (276, 301, 323, 299), (276, 299, 324, 306), (277, 299, 323, 298), (277, 298, 322, 297), (277, 297, 321, 300), (277, 300, 324, 299), (278, 308, 328, 311), (278, 311, 327, 303), (278, 303, 321, 297), (278, 297, 322, 308), (279, 303, 327, 310), (279, 310, 326, 306), (279, 306, 324, 300), (279, 300, 321, 303), (280, 301, 325, 309), (280, 309, 328, 308), (280, 308, 322, 298), (280, 298, 323, 301), (281, 305, 320, 290), (281, 290, 316, 304), (281, 304, 328, 309), (281, 309, 325, 305), (282, 307, 314, 296), (282, 296, 318, 302), (282, 302, 326, 310), (282, 310, 327, 307), (283, 304, 316, 287), (283, 287, 314, 307), (283, 307, 327, 311), (283, 311, 328, 304), (284, 302, 318, 293), (284, 293, 320, 305), (284, 305, 325, 312), (284, 312, 326, 302), (329, 331, 332, 330), (331, 335, 336, 332), (335, 333, 334, 336), (333, 329, 330, 334), (331, 337, 339, 335), (340, 345, 338), (329, 338, 337, 331), (335, 339, 340, 333), (333, 340, 338, 329), (334, 343, 344, 336), (332, 342, 341, 330), (330, 341, 343, 334), (336, 344, 342, 332), (337, 345, 339), (339, 345, 340), (338, 345, 337), (354, 684, 346, 352), (352, 346, 685, 348), (348, 350, 349, 347), (686, 691, 684), (350, 354, 353, 349), (354, 352, 351, 353), (399, 378, 358, 371), (352, 348, 347, 351), (399, 371, 357, 381), (399, 381, 365, 390), (400, 376, 356, 372), (399, 390, 363, 378), (400, 372, 355, 379), (400, 379, 367, 396), (400, 396, 369, 376), (401, 381, 357, 373), (401, 373, 356, 376), (401, 387, 365, 381), (401, 376, 369, 387), (402, 379, 355, 374), (402, 374, 358, 378), (402, 393, 367, 379), (402, 378, 363, 393), (403, 375, 361, 385), (403, 385, 360, 382), (403, 374, 355, 375), (403, 382, 358, 374), (404, 377, 359, 383), (404, 383, 362, 380), (404, 373, 357, 377), (404, 380, 356, 373), (405, 380, 362, 386), (405, 386, 361, 375), (405, 372, 356, 380), (405, 375, 355, 372), (406, 383, 359, 384), (406, 386, 362, 383), (406, 385, 361, 386), (406, 384, 360, 385), (407, 384, 359, 377), (407, 382, 360, 384), (407, 371, 358, 382), (407, 377, 357, 371), (408, 387, 369, 397), (409, 392, 363, 390), (410, 395, 367, 393), (408, 389, 365, 387), (409, 391, 364, 392), (411, 397, 369, 396), (408, 397, 370, 388), (410, 393, 363, 392), (408, 388, 366, 389), (410, 394, 368, 395), (409, 389, 366, 391), (409, 390, 365, 389), (410, 392, 364, 394), (411, 396, 367, 395), (411, 398, 370, 397), (411, 395, 368, 398), (348, 685, 686, 350), (412, 434, 450, 440), (412, 440, 449, 429), (412, 429, 447, 427), (412, 427, 448, 434), (413, 427, 447, 426), (413, 426, 446, 425), (413, 425, 445, 428), (413, 428, 448, 427), (414, 436, 452, 439), (414, 439, 451, 431), (414, 431, 445, 425), (414, 425, 446, 436), (415, 431, 451, 438), (415, 438, 450, 434), (415, 434, 448, 428), (415, 428, 445, 431), (416, 429, 449, 437), (416, 437, 452, 436), (416, 436, 446, 426), (416, 426, 447, 429), (417, 433, 444, 422), (417, 422, 442, 432), (417, 432, 452, 437), (417, 437, 449, 433), (418, 435, 441, 424), (418, 424, 443, 430), (418, 430, 450, 438), (418, 438, 451, 435), (419, 432, 442, 421), (419, 421, 441, 435), (419, 435, 451, 439), (419, 439, 452, 432), (420, 430, 443, 423), (420, 423, 444, 433), (420, 433, 449, 440), (420, 440, 450, 430), (453, 455, 456, 454), (455, 459, 460, 456), (459, 457, 458, 460), (457, 453, 454, 458), (455, 461, 463, 459), (464, 469, 462), (453, 462, 461, 455), (459, 463, 464, 457), (457, 464, 462, 453), (458, 467, 468, 460), (456, 466, 465, 454), (454, 465, 467, 458), (460, 468, 466, 456), (461, 469, 463), (463, 469, 464), (462, 469, 461), (148, 473, 476, 161), (148, 158, 474, 473), (147, 472, 477, 163), (147, 160, 475, 472), (146, 471, 474, 158), (146, 163, 477, 471), (145, 470, 475, 160), (145, 161, 476, 470), (478, 491, 519, 492), (478, 492, 520, 493), (478, 493, 522, 494), (478, 494, 521, 491), (479, 495, 521, 494), (479, 494, 522, 496), (479, 496, 526, 497), (479, 497, 525, 495), (480, 498, 525, 497), (480, 497, 526, 499), (480, 499, 524, 500), (480, 500, 523, 498), (481, 501, 523, 500), (481, 500, 524, 502), (481, 502, 520, 492), (481, 492, 519, 501), (482, 512, 532, 518), (482, 518, 531, 507), (482, 507, 529, 505), (482, 505, 530, 512), (483, 505, 529, 504), (483, 504, 528, 503), (483, 503, 527, 506), (483, 506, 530, 505), (484, 514, 534, 517), (484, 517, 533, 509), (484, 509, 527, 503), (484, 503, 528, 514), (485, 509, 533, 516), (485, 516, 532, 512), (485, 512, 530, 506), (485, 506, 527, 509), (486, 507, 531, 515), (486, 515, 534, 514), (486, 514, 528, 504), (486, 504, 529, 507), (487, 511, 526, 496), (487, 496, 522, 510), (487, 510, 534, 515), (487, 515, 531, 511), (488, 513, 520, 502), (488, 502, 524, 508), (488, 508, 532, 516), (488, 516, 533, 513), (489, 510, 522, 493), (489, 493, 520, 513), (489, 513, 533, 517), (489, 517, 534, 510), (490, 508, 524, 499), (490, 499, 526, 511), (490, 511, 531, 518), (490, 518, 532, 508), (535, 537, 538, 536), (537, 541, 542, 538), (541, 539, 540, 542), (539, 535, 536, 540), (537, 543, 545, 541), (546, 551, 544), (535, 544, 543, 537), (541, 545, 546, 539), (539, 546, 544, 535), (540, 549, 550, 542), (538, 548, 547, 536), (536, 547, 549, 540), (542, 550, 548, 538), (543, 551, 545), (545, 551, 546), (544, 551, 543), (552, 574, 590, 580), (552, 580, 589, 569), (552, 569, 587, 567), (552, 567, 588, 574), (553, 567, 587, 566), (553, 566, 586, 565), (553, 565, 585, 568), (553, 568, 588, 567), (554, 576, 592, 579), (554, 579, 591, 571), (554, 571, 585, 565), (554, 565, 586, 576), (555, 571, 591, 578), (555, 578, 590, 574), (555, 574, 588, 568), (555, 568, 585, 571), (556, 569, 589, 577), (556, 577, 592, 576), (556, 576, 586, 566), (556, 566, 587, 569), (557, 573, 584, 562), (557, 562, 582, 572), (557, 572, 592, 577), (557, 577, 589, 573), (558, 575, 581, 564), (558, 564, 583, 570), (558, 570, 590, 578), (558, 578, 591, 575), (559, 572, 582, 561), (559, 561, 581, 575), (559, 575, 591, 579), (559, 579, 592, 572), (560, 570, 583, 563), (560, 563, 584, 573), (560, 573, 589, 580), (560, 580, 590, 570), (593, 595, 596, 594), (595, 599, 600, 596), (599, 597, 598, 600), (597, 593, 594, 598), (595, 601, 603, 599), (604, 609, 602), (593, 602, 601, 595), (599, 603, 604, 597), (597, 604, 602, 593), (598, 607, 608, 600), (596, 606, 605, 594), (594, 605, 607, 598), (600, 608, 606, 596), (601, 609, 603), (603, 609, 604), (602, 609, 601), (610, 623, 651, 624), (610, 624, 652, 625), (610, 625, 654, 626), (610, 626, 653, 623), (611, 627, 653, 626), (611, 626, 654, 628), (611, 628, 658, 629), (611, 629, 657, 627), (612, 630, 657, 629), (612, 629, 658, 631), (612, 631, 656, 632), (612, 632, 655, 630), (613, 633, 655, 632), (613, 632, 656, 634), (613, 634, 652, 624), (613, 624, 651, 633), (614, 644, 664, 650), (614, 650, 663, 639), (614, 639, 661, 637), (614, 637, 662, 644), (615, 637, 661, 636), (615, 636, 660, 635), (615, 635, 659, 638), (615, 638, 662, 637), (616, 646, 666, 649), (616, 649, 665, 641), (616, 641, 659, 635), (616, 635, 660, 646), (617, 641, 665, 648), (617, 648, 664, 644), (617, 644, 662, 638), (617, 638, 659, 641), (618, 639, 663, 647), (618, 647, 666, 646), (618, 646, 660, 636), (618, 636, 661, 639), (619, 643, 658, 628), (619, 628, 654, 642), (619, 642, 666, 647), (619, 647, 663, 643), (620, 645, 652, 634), (620, 634, 656, 640), (620, 640, 664, 648), (620, 648, 665, 645), (621, 642, 654, 625), (621, 625, 652, 645), (621, 645, 665, 649), (621, 649, 666, 642), (622, 640, 656, 631), (622, 631, 658, 643), (622, 643, 663, 650), (622, 650, 664, 640), (667, 669, 670, 668), (669, 673, 674, 670), (673, 671, 672, 674), (671, 667, 668, 672), (669, 675, 677, 673), (678, 683, 676), (667, 676, 675, 669), (673, 677, 678, 671), (671, 678, 676, 667), (672, 681, 682, 674), (670, 680, 679, 668), (668, 679, 681, 672), (674, 682, 680, 670), (675, 683, 677), (677, 683, 678), (676, 683, 675), (350, 686, 684, 354), (349, 689, 690, 347), (351, 688, 687, 353), (353, 687, 689, 349), (347, 690, 688, 351), (346, 691, 685), (685, 691, 686), (684, 691, 346)])
me_cube.polygons.foreach_set('use_smooth', [True] * 632)
me_cube.polygons.foreach_set('material_index', [0, 0, 0, 0, 0, 0, 0, 0, 0, 0, 0, 0, 0, 0, 0, 0, 0, 0, 0, 0, 0, 0, 0, 0, 0, 0, 0, 0, 0, 0, 0, 0, 0, 0, 0, 0, 0, 0, 0, 0, 0, 0, 0, 0, 0, 0, 0, 0, 0, 0, 0, 0, 1, 1, 1, 1, 1, 1, 1, 1, 1, 2, 2, 2, 2, 1, 1, 1, 0, 0, 0, 0, 0, 0, 0, 0, 0, 0, 0, 0, 0, 0, 0, 0, 0, 0, 0, 0, 0, 0, 0, 0, 0, 0, 0, 0, 0, 0, 0, 0, 0, 0, 0, 0, 0, 0, 0, 0, 0, 0, 0, 1, 1, 1, 1, 1, 1, 1, 1, 1, 2, 2, 2, 2, 1, 1, 1, 0, 0, 0, 0, 0, 0, 0, 0, 0, 0, 0, 0, 0, 0, 0, 0, 0, 0, 0, 0, 0, 0, 0, 0, 0, 0, 0, 0, 0, 0, 0, 0, 0, 0, 0, 0, 0, 1, 1, 1, 1, 1, 1, 1, 1, 1, 2, 2, 2, 2, 1, 1, 1, 0, 0, 0, 0, 0, 0, 0, 0, 0, 0, 0, 0, 0, 0, 0, 0, 0, 0, 0, 0, 0, 0, 0, 0, 0, 0, 0, 0, 0, 0, 0, 0, 0, 0, 0, 0, 0, 0, 0, 0, 0, 0, 0, 0, 0, 0, 0, 0, 0, 0, 0, 0, 1, 1, 1, 1, 1, 1, 1, 1, 1, 2, 2, 2, 2, 1, 1, 1, 0, 0, 0, 0, 0, 0, 0, 0, 0, 0, 0, 0, 0, 0, 0, 0, 0, 0, 0, 0, 0, 0, 0, 0, 0, 0, 0, 0, 0, 0, 0, 0, 0, 0, 0, 0, 0, 0, 0, 0, 0, 0, 0, 0, 0, 0, 0, 0, 0, 0, 0, 0, 1, 1, 1, 1, 1, 1, 1, 1, 1, 2, 2, 2, 2, 1, 1, 1, 1, 1, 1, 1, 1, 1, 0, 1, 0, 0, 0, 0, 0, 0, 0, 0, 0, 0, 0, 0, 0, 0, 0, 0, 0, 0, 0, 0, 0, 0, 0, 0, 0, 0, 0, 0, 0, 0, 0, 0, 0, 0, 0, 0, 0, 0, 0, 0, 0, 0, 0, 0, 0, 0, 0, 0, 0, 0, 0, 1, 0, 0, 0, 0, 0, 0, 0, 0, 0, 0, 0, 0, 0, 0, 0, 0, 0, 0, 0, 0, 0, 0, 0, 0, 0, 0, 0, 0, 0, 0, 0, 0, 0, 0, 0, 0, 1, 1, 1, 1, 1, 1, 1, 1, 1, 2, 2, 2, 2, 1, 1, 1, 0, 0, 0, 0, 0, 0, 0, 0, 0, 0, 0, 0, 0, 0, 0, 0, 0, 0, 0, 0, 0, 0, 0, 0, 0, 0, 0, 0, 0, 0, 0, 0, 0, 0, 0, 0, 0, 0, 0, 0, 0, 0, 0, 0, 0, 0, 0, 0, 0, 0, 0, 0, 0, 0, 0, 0, 0, 0, 0, 0, 1, 1, 1, 1, 1, 1, 1, 1, 1, 2, 2, 2, 2, 1, 1, 1, 0, 0, 0, 0, 0, 0, 0, 0, 0, 0, 0, 0, 0, 0, 0, 0, 0, 0, 0, 0, 0, 0, 0, 0, 0, 0, 0, 0, 0, 0, 0, 0, 0, 0, 0, 0, 1, 1, 1, 1, 1, 1, 1, 1, 1, 2, 2, 2, 2, 1, 1, 1, 0, 0, 0, 0, 0, 0, 0, 0, 0, 0, 0, 0, 0, 0, 0, 0, 0, 0, 0, 0, 0, 0, 0, 0, 0, 0, 0, 0, 0, 0, 0, 0, 0, 0, 0, 0, 0, 0, 0, 0, 0, 0, 0, 0, 0, 0, 0, 0, 0, 0, 0, 0, 1, 1, 1, 1, 1, 1, 1, 1, 1, 2, 2, 2, 2, 1, 1, 1, 1, 2, 2, 2, 2, 1, 1, 1])
me_cube.materials.append(mat_candle)
me_cube.materials.append(mat_light)
me_cube.materials.append(mat_black)
me_cube.use_remesh_preserve_volume = False
me_cube.use_remesh_preserve_attributes = False
me_cube.use_mirror_vertex_groups = False
me_cube.update()

# ---- objects
ob_candles_2 = bpy.data.objects.new('Candles_2', me_cube)

# ---- transforms, parenting, visibility, modifiers, constraints
ob_candles_2.location = (0.0, 0.0, 0.0)
ob_candles_2.scale = (0.09909, 0.09909, 0.09909)
ob_candles_2.lineart.crease_threshold = 0.0
_m = ob_candles_2.modifiers.new('Auto Smooth', 'NODES')
_m.node_group = ng_auto_smooth
_gi = [s.identifier for s in ng_auto_smooth.interface.items_tree if s.item_type == 'SOCKET' and s.in_out == 'INPUT']
_m[_gi[1]] = 0.9407  # Angle

# ---- collection membership
col_collection_1.objects.link(ob_candles_2)

# ---- scene / render settings (as saved in the file)
scene.frame_start = 1; scene.frame_end = 250; scene.frame_set(0)
scene.render.engine = 'CYCLES'
scene.render.resolution_x = 1000
scene.render.resolution_y = 1000
scene.render.dither_intensity = 0.0
scene.cycles.samples = 200
scene.cycles.sampling_pattern = 'TABULATED_SOBOL'
scene.cycles.light_sampling_threshold = 0.0
scene.cycles.use_adaptive_sampling = False
scene.cycles.use_light_tree = False
scene.cycles.caustics_reflective = False
scene.cycles.caustics_refractive = False
scene.cycles.blur_glossy = 0.0
scene.cycles.max_bounces = 2
scene.cycles.pixel_filter_type = 'GAUSSIAN'
scene.cycles.sample_clamp_indirect = 0.0
scene.view_settings.view_transform = 'Standard'
bpy.context.view_layer.update()

# ---- added for rendering (the .blend has no active camera): camera
cam_auto = bpy.data.cameras.new('AutoCamera')
cam_auto.lens = 50.0
cam_auto.sensor_width = 36.0
cam_auto.clip_end = 1000.0
ob_auto_camera = bpy.data.objects.new('AutoCamera', cam_auto)
scene.collection.objects.link(ob_auto_camera)
ob_auto_camera.location = (1.4336, -1.77565, 1.46096)
ob_auto_camera.rotation_euler = (1.09748, -7.21219e-08, 0.694738)
scene.camera = ob_auto_camera
bpy.context.view_layer.update()
